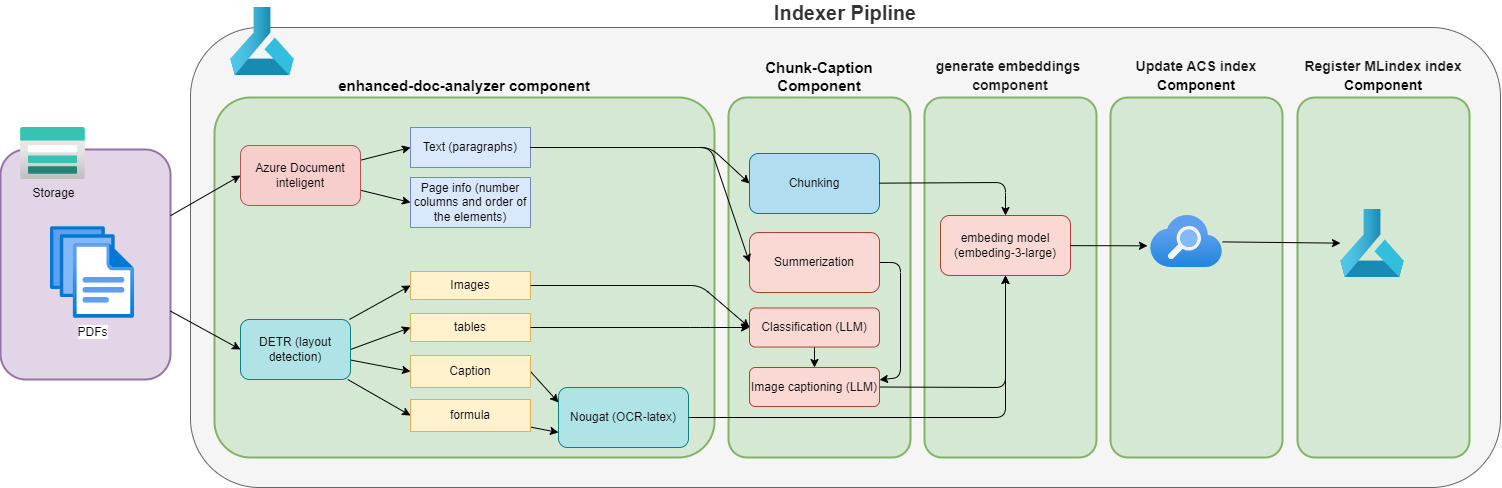

The diagram above was exported from draw.io. Its source (the exported page's mxGraphModel, read from the mxfile embedded in the PNG):
<mxGraphModel dx="2690" dy="1298" grid="1" gridSize="10" guides="1" tooltips="1" connect="1" arrows="1" fold="1" page="1" pageScale="1" pageWidth="850" pageHeight="1100" math="0" shadow="0">
  <root>
    <mxCell id="0" />
    <mxCell id="1" parent="0" />
    <mxCell id="93" value="Indexer Pipline" style="rounded=1;whiteSpace=wrap;html=1;labelPosition=center;verticalLabelPosition=top;align=center;verticalAlign=bottom;fontStyle=1;fontSize=20;fillColor=#f5f5f5;fontColor=#333333;strokeColor=#666666;" vertex="1" parent="1">
      <mxGeometry x="60" y="70" width="1310" height="460" as="geometry" />
    </mxCell>
    <mxCell id="94" value="enhanced-doc-analyzer component" style="rounded=1;whiteSpace=wrap;html=1;fillColor=#d5e8d4;strokeColor=#82b366;strokeWidth=2;fontColor=#000000;labelPosition=center;verticalLabelPosition=top;align=center;verticalAlign=bottom;fontSize=15;fontStyle=1;arcSize=10;" vertex="1" parent="1">
      <mxGeometry x="84" y="140" width="500" height="360" as="geometry" />
    </mxCell>
    <mxCell id="95" style="edgeStyle=none;html=1;entryX=0;entryY=0.5;entryDx=0;entryDy=0;" edge="1" parent="1" source="97" target="109">
      <mxGeometry relative="1" as="geometry" />
    </mxCell>
    <mxCell id="96" style="edgeStyle=none;html=1;entryX=0;entryY=0.5;entryDx=0;entryDy=0;" edge="1" parent="1" source="97" target="114">
      <mxGeometry relative="1" as="geometry" />
    </mxCell>
    <mxCell id="97" value="Azure Document inteligent" style="rounded=1;whiteSpace=wrap;html=1;fillColor=#f8cecc;strokeColor=#b85450;" vertex="1" parent="1">
      <mxGeometry x="110" y="188" width="120" height="60" as="geometry" />
    </mxCell>
    <mxCell id="98" style="edgeStyle=none;html=1;entryX=0;entryY=0.5;entryDx=0;entryDy=0;" edge="1" parent="1" source="102" target="110">
      <mxGeometry relative="1" as="geometry" />
    </mxCell>
    <mxCell id="99" style="edgeStyle=none;html=1;entryX=0;entryY=0.5;entryDx=0;entryDy=0;exitX=1;exitY=0.5;exitDx=0;exitDy=0;" edge="1" parent="1" source="102" target="111">
      <mxGeometry relative="1" as="geometry" />
    </mxCell>
    <mxCell id="100" style="edgeStyle=none;html=1;entryX=0;entryY=0.5;entryDx=0;entryDy=0;" edge="1" parent="1" source="102" target="113">
      <mxGeometry relative="1" as="geometry" />
    </mxCell>
    <mxCell id="101" style="edgeStyle=none;html=1;entryX=0;entryY=0.5;entryDx=0;entryDy=0;" edge="1" parent="1" source="102" target="117">
      <mxGeometry relative="1" as="geometry" />
    </mxCell>
    <mxCell id="102" value="DETR (layout detection)" style="rounded=1;whiteSpace=wrap;html=1;fillColor=#b0e3e6;strokeColor=#0e8088;" vertex="1" parent="1">
      <mxGeometry x="110" y="362" width="110" height="60" as="geometry" />
    </mxCell>
    <mxCell id="103" value="" style="group" vertex="1" connectable="0" parent="1">
      <mxGeometry x="-130" y="170" width="170" height="270" as="geometry" />
    </mxCell>
    <mxCell id="104" value="" style="rounded=1;whiteSpace=wrap;html=1;fillColor=#e1d5e7;strokeColor=#9673a6;strokeWidth=2;" vertex="1" parent="103">
      <mxGeometry y="22" width="170" height="230" as="geometry" />
    </mxCell>
    <mxCell id="105" value="Storage" style="aspect=fixed;html=1;points=[];align=center;image;fontSize=12;image=img/lib/azure2/storage/Storage_Accounts.svg;labelBackgroundColor=none;labelBorderColor=none;strokeColor=#99FFCC;strokeWidth=2;fontColor=#000000;" vertex="1" parent="103">
      <mxGeometry x="20" width="65" height="52" as="geometry" />
    </mxCell>
    <mxCell id="106" value="PDFs&lt;br&gt;" style="aspect=fixed;html=1;points=[];align=center;image;fontSize=12;image=img/lib/azure2/general/Files.svg;" vertex="1" parent="1">
      <mxGeometry x="-80" y="269.06" width="84" height="91.88" as="geometry" />
    </mxCell>
    <mxCell id="107" style="edgeStyle=none;html=1;entryX=0;entryY=0.5;entryDx=0;entryDy=0;" edge="1" parent="1" source="104" target="97">
      <mxGeometry relative="1" as="geometry" />
    </mxCell>
    <mxCell id="108" style="edgeStyle=none;html=1;entryX=0;entryY=0.5;entryDx=0;entryDy=0;" edge="1" parent="1" source="104" target="102">
      <mxGeometry relative="1" as="geometry" />
    </mxCell>
    <mxCell id="109" value="Text (paragraphs)" style="rounded=0;whiteSpace=wrap;html=1;fillColor=#dae8fc;strokeColor=#6c8ebf;" vertex="1" parent="1">
      <mxGeometry x="280" y="170" width="120" height="40" as="geometry" />
    </mxCell>
    <mxCell id="110" value="Images" style="rounded=0;whiteSpace=wrap;html=1;fillColor=#fff2cc;strokeColor=#d6b656;" vertex="1" parent="1">
      <mxGeometry x="280" y="314" width="120" height="28" as="geometry" />
    </mxCell>
    <mxCell id="111" value="tables" style="rounded=0;whiteSpace=wrap;html=1;fillColor=#fff2cc;strokeColor=#d6b656;" vertex="1" parent="1">
      <mxGeometry x="280" y="356" width="120" height="28" as="geometry" />
    </mxCell>
    <mxCell id="112" style="edgeStyle=none;html=1;entryX=0;entryY=0.75;entryDx=0;entryDy=0;" edge="1" parent="1" source="113" target="115">
      <mxGeometry relative="1" as="geometry" />
    </mxCell>
    <mxCell id="113" value="formula" style="rounded=0;whiteSpace=wrap;html=1;fillColor=#fff2cc;strokeColor=#d6b656;" vertex="1" parent="1">
      <mxGeometry x="280" y="442" width="120" height="32" as="geometry" />
    </mxCell>
    <mxCell id="114" value="Page info (number columns and order of the elements)" style="rounded=0;whiteSpace=wrap;html=1;fillColor=#dae8fc;strokeColor=#6c8ebf;" vertex="1" parent="1">
      <mxGeometry x="280" y="220" width="120" height="50" as="geometry" />
    </mxCell>
    <mxCell id="115" value="Nougat (OCR-latex)" style="rounded=1;whiteSpace=wrap;html=1;fillColor=#b0e3e6;strokeColor=#0e8088;" vertex="1" parent="1">
      <mxGeometry x="428" y="430" width="130" height="60" as="geometry" />
    </mxCell>
    <mxCell id="116" style="edgeStyle=none;html=1;entryX=0;entryY=0.25;entryDx=0;entryDy=0;exitX=1;exitY=0.5;exitDx=0;exitDy=0;" edge="1" parent="1" source="117" target="115">
      <mxGeometry relative="1" as="geometry">
        <mxPoint x="400" y="413.46153846153857" as="sourcePoint" />
        <mxPoint x="470" y="414" as="targetPoint" />
      </mxGeometry>
    </mxCell>
    <mxCell id="117" value="Caption" style="rounded=0;whiteSpace=wrap;html=1;fillColor=#fff2cc;strokeColor=#d6b656;" vertex="1" parent="1">
      <mxGeometry x="280" y="398" width="120" height="32" as="geometry" />
    </mxCell>
    <mxCell id="118" value="Chunk-Caption Component" style="rounded=1;whiteSpace=wrap;html=1;fillColor=#d5e8d4;strokeColor=#82b366;strokeWidth=2;fontColor=#000000;labelPosition=center;verticalLabelPosition=top;align=center;verticalAlign=bottom;fontSize=15;fontStyle=1;arcSize=10;" vertex="1" parent="1">
      <mxGeometry x="598" y="140" width="182" height="360" as="geometry" />
    </mxCell>
    <mxCell id="119" style="edgeStyle=none;html=1;entryX=0.5;entryY=0;entryDx=0;entryDy=0;" edge="1" parent="1" source="120" target="140">
      <mxGeometry relative="1" as="geometry" />
    </mxCell>
    <mxCell id="120" value="Classification (LLM)" style="rounded=1;whiteSpace=wrap;html=1;fillColor=#fad9d5;strokeColor=#ae4132;" vertex="1" parent="1">
      <mxGeometry x="619" y="350.47" width="130" height="39.06" as="geometry" />
    </mxCell>
    <mxCell id="121" style="edgeStyle=none;html=1;entryX=0;entryY=0.5;entryDx=0;entryDy=0;" edge="1" parent="1" source="110" target="120">
      <mxGeometry relative="1" as="geometry">
        <Array as="points">
          <mxPoint x="570" y="328" />
        </Array>
      </mxGeometry>
    </mxCell>
    <mxCell id="122" style="edgeStyle=none;html=1;entryX=0;entryY=0.5;entryDx=0;entryDy=0;" edge="1" parent="1" source="111" target="120">
      <mxGeometry relative="1" as="geometry">
        <Array as="points">
          <mxPoint x="570" y="370" />
        </Array>
      </mxGeometry>
    </mxCell>
    <mxCell id="123" value="Chunking" style="rounded=1;whiteSpace=wrap;html=1;fillColor=#b1ddf0;strokeColor=#10739e;" vertex="1" parent="1">
      <mxGeometry x="619" y="196" width="130" height="60" as="geometry" />
    </mxCell>
    <mxCell id="124" style="edgeStyle=none;html=1;entryX=0;entryY=0.5;entryDx=0;entryDy=0;" edge="1" parent="1" source="109" target="123">
      <mxGeometry relative="1" as="geometry">
        <Array as="points">
          <mxPoint x="580" y="190" />
        </Array>
      </mxGeometry>
    </mxCell>
    <mxCell id="125" value="&lt;div style=&quot;font-size: 14px; line-height: 19px; white-space: pre;&quot;&gt;&lt;font style=&quot;color: rgb(29, 29, 29);&quot;&gt;generate embeddings &lt;/font&gt;&lt;/div&gt;&lt;div style=&quot;font-size: 14px; line-height: 19px; white-space: pre;&quot;&gt;&lt;font style=&quot;color: rgb(29, 29, 29);&quot;&gt;component&lt;/font&gt;&lt;/div&gt;" style="rounded=1;whiteSpace=wrap;html=1;fillColor=#d5e8d4;strokeColor=#82b366;strokeWidth=2;fontColor=#000000;labelPosition=center;verticalLabelPosition=top;align=center;verticalAlign=bottom;fontSize=15;fontStyle=1;arcSize=10;" vertex="1" parent="1">
      <mxGeometry x="794" y="140" width="172" height="360" as="geometry" />
    </mxCell>
    <mxCell id="126" value="embeding model&lt;br&gt;(embeding-3-large)" style="rounded=1;whiteSpace=wrap;html=1;fillColor=#fad9d5;strokeColor=#ae4132;" vertex="1" parent="1">
      <mxGeometry x="810" y="258" width="130" height="60" as="geometry" />
    </mxCell>
    <mxCell id="127" value="&lt;div style=&quot;font-size: 14px; line-height: 19px; white-space: pre;&quot;&gt;&lt;font color=&quot;#1d1d1d&quot;&gt;Update ACS index&lt;/font&gt;&lt;/div&gt;&lt;div style=&quot;font-size: 14px; line-height: 19px; white-space: pre;&quot;&gt;Component&lt;/div&gt;" style="rounded=1;whiteSpace=wrap;html=1;fillColor=#d5e8d4;strokeColor=#82b366;strokeWidth=2;fontColor=#000000;labelPosition=center;verticalLabelPosition=top;align=center;verticalAlign=bottom;fontSize=15;fontStyle=1;arcSize=10;" vertex="1" parent="1">
      <mxGeometry x="980" y="140" width="172" height="360" as="geometry" />
    </mxCell>
    <mxCell id="128" style="edgeStyle=none;html=1;entryX=0.5;entryY=0;entryDx=0;entryDy=0;" edge="1" parent="1" source="123" target="126">
      <mxGeometry relative="1" as="geometry">
        <Array as="points">
          <mxPoint x="875" y="225" />
        </Array>
      </mxGeometry>
    </mxCell>
    <mxCell id="129" style="edgeStyle=none;html=1;entryX=0.5;entryY=1;entryDx=0;entryDy=0;exitX=1;exitY=0.5;exitDx=0;exitDy=0;" edge="1" parent="1" source="140" target="126">
      <mxGeometry relative="1" as="geometry">
        <Array as="points">
          <mxPoint x="875" y="430" />
        </Array>
      </mxGeometry>
    </mxCell>
    <mxCell id="130" value="" style="aspect=fixed;html=1;points=[];align=center;image;fontSize=12;image=img/lib/azure2/app_services/Search_Services.svg;labelBackgroundColor=none;labelBorderColor=none;strokeColor=#99FFCC;strokeWidth=2;fontColor=#000000;" vertex="1" parent="1">
      <mxGeometry x="1020" y="258" width="72" height="52" as="geometry" />
    </mxCell>
    <mxCell id="131" style="edgeStyle=none;html=1;entryX=-0.042;entryY=0.583;entryDx=0;entryDy=0;entryPerimeter=0;" edge="1" parent="1" source="126" target="130">
      <mxGeometry relative="1" as="geometry" />
    </mxCell>
    <mxCell id="132" value="&lt;div style=&quot;font-size: 14px; line-height: 19px; white-space: pre;&quot;&gt;&lt;font color=&quot;#1d1d1d&quot;&gt;Register MLindex index&lt;/font&gt;&lt;/div&gt;&lt;div style=&quot;font-size: 14px; line-height: 19px; white-space: pre;&quot;&gt;Component&lt;/div&gt;" style="rounded=1;whiteSpace=wrap;html=1;fillColor=#d5e8d4;strokeColor=#82b366;strokeWidth=2;fontColor=#000000;labelPosition=center;verticalLabelPosition=top;align=center;verticalAlign=bottom;fontSize=15;fontStyle=1;arcSize=10;" vertex="1" parent="1">
      <mxGeometry x="1167" y="140" width="172" height="360" as="geometry" />
    </mxCell>
    <mxCell id="133" value="" style="image;aspect=fixed;html=1;points=[];align=center;fontSize=12;image=img/lib/azure2/ai_machine_learning/Machine_Learning.svg;" vertex="1" parent="1">
      <mxGeometry x="1210" y="252" width="64" height="68" as="geometry" />
    </mxCell>
    <mxCell id="134" style="edgeStyle=none;html=1;" edge="1" parent="1" source="130" target="133">
      <mxGeometry relative="1" as="geometry" />
    </mxCell>
    <mxCell id="135" style="edgeStyle=none;html=1;entryX=0.5;entryY=1;entryDx=0;entryDy=0;" edge="1" parent="1" source="115" target="126">
      <mxGeometry relative="1" as="geometry">
        <Array as="points">
          <mxPoint x="875" y="460" />
        </Array>
      </mxGeometry>
    </mxCell>
    <mxCell id="136" value="" style="image;aspect=fixed;html=1;points=[];align=center;fontSize=12;image=img/lib/azure2/ai_machine_learning/Machine_Learning.svg;" vertex="1" parent="1">
      <mxGeometry x="100" y="50" width="64" height="68" as="geometry" />
    </mxCell>
    <mxCell id="137" style="edgeStyle=none;html=1;" edge="1" parent="1" source="138" target="140">
      <mxGeometry relative="1" as="geometry">
        <Array as="points">
          <mxPoint x="770" y="305" />
          <mxPoint x="770" y="420" />
        </Array>
      </mxGeometry>
    </mxCell>
    <mxCell id="138" value="Summerization" style="rounded=1;whiteSpace=wrap;html=1;fillColor=#fad9d5;strokeColor=#ae4132;" vertex="1" parent="1">
      <mxGeometry x="619" y="275" width="130" height="60" as="geometry" />
    </mxCell>
    <mxCell id="139" style="edgeStyle=none;html=1;entryX=0;entryY=0.5;entryDx=0;entryDy=0;" edge="1" parent="1" source="109" target="138">
      <mxGeometry relative="1" as="geometry">
        <Array as="points">
          <mxPoint x="580" y="190" />
        </Array>
      </mxGeometry>
    </mxCell>
    <mxCell id="140" value="Image captioning (LLM)" style="rounded=1;whiteSpace=wrap;html=1;fillColor=#fad9d5;strokeColor=#ae4132;" vertex="1" parent="1">
      <mxGeometry x="619" y="410" width="130" height="39.06" as="geometry" />
    </mxCell>
  </root>
</mxGraphModel>